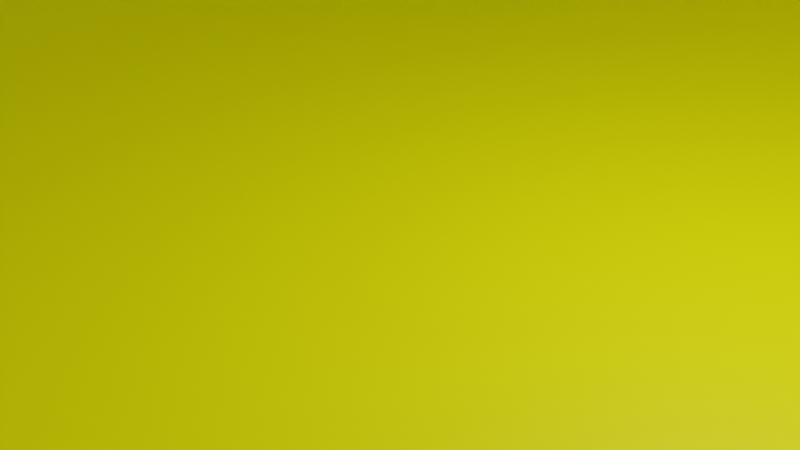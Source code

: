 # Source: BasicApartamentBuilding4.blend  (saved by Blender 3.1.7; exported with 4.5.12 LTS)
import bpy
from mathutils import Matrix  # noqa: F401  (used for matrix-valued properties, if any)

bpy.ops.wm.read_factory_settings(use_empty=True)
scene = bpy.context.scene
scene.name = 'Scene'

# ---- collections
col_collection = bpy.data.collections.new('Collection'); scene.collection.children.link(col_collection)

# ---- materials (node trees are filled in below, after node groups)
mat_material = bpy.data.materials.new('Material')
mat_material.alpha_threshold = 0.0
mat_material.use_transparent_shadow = False
mat_material.line_color = (0.0, 0.0, 0.0, 1.0)
mat_wall = bpy.data.materials.new('Wall')
mat_wall.use_transparent_shadow = False

# ---- material node trees
mat_material.use_nodes = True; mat_material.node_tree.nodes.clear()
_N = mat_material.node_tree.nodes; _L = mat_material.node_tree.links
n0 = _N.new('ShaderNodeOutputMaterial'); n0.name = 'Material Output'; n0.location = (300, 300)
n1 = _N.new('ShaderNodeBsdfPrincipled'); n1.name = 'Principled BSDF'; n1.location = (10, 300)
n1.distribution = 'GGX'
n1.subsurface_method = 'RANDOM_WALK_SKIN'
n1.inputs[2].default_value = 0.4
n1.inputs[3].default_value = 1.45
n1.inputs[27].default_value = (0.0, 0.0, 0.0, 1.0)
n1.inputs[28].default_value = 1.0
_L.new(n1.outputs[0], n0.inputs[0])
n0.is_active_output = True
mat_wall.use_nodes = True; mat_wall.node_tree.nodes.clear()
_N = mat_wall.node_tree.nodes; _L = mat_wall.node_tree.links
n0 = _N.new('ShaderNodeBsdfPrincipled'); n0.name = 'Principled BSDF'; n0.location = (10, 300)
n0.distribution = 'GGX'
n0.subsurface_method = 'RANDOM_WALK_SKIN'
n0.inputs[0].default_value = (1.0, 1.0, 0.0, 1.0)
n0.inputs[3].default_value = 1.45
n0.inputs[27].default_value = (0.0, 0.0, 0.0, 1.0)
n0.inputs[28].default_value = 1.0
n1 = _N.new('ShaderNodeOutputMaterial'); n1.name = 'Material Output'; n1.location = (300, 300)
_L.new(n0.outputs[0], n1.inputs[0])
n1.is_active_output = True

# ---- world
world_world = bpy.data.worlds.new('World'); scene.world = world_world
world_world.use_nodes = True; world_world.node_tree.nodes.clear()
_N = world_world.node_tree.nodes; _L = world_world.node_tree.links
n0 = _N.new('ShaderNodeOutputWorld'); n0.name = 'World Output'; n0.location = (300, 300)
n1 = _N.new('ShaderNodeBackground'); n1.name = 'Background'; n1.location = (10, 300)
n1.inputs[0].default_value = (0.05088, 0.05088, 0.05088, 1.0)
_L.new(n1.outputs[0], n0.inputs[0])
n0.is_active_output = True
world_world.color = (0.05088, 0.05088, 0.05088)
world_world.use_sun_shadow = False
world_world.sun_shadow_jitter_overblur = 0.0

# ---- cameras
cam_camera = bpy.data.cameras.new('Camera')
cam_camera.clip_end = 100.0
cam_camera.ortho_scale = 7.314

# ---- lights
light_light = bpy.data.lights.new('Light', 'POINT')
light_light.transmission_factor = 0.0
light_light.energy = 1000.0
light_light.shadow_soft_size = 0.1
light_light.shadow_maximum_resolution = 0.006
light_light.use_absolute_resolution = True

# ---- meshes
me_cube = bpy.data.meshes.new('Cube')
me_cube.from_pydata([(1.0, 1.0, 1.0), (1.0, 1.0, -1.0), (1.0, -1.0, 1.0), (1.0, -1.0, -1.0), (-1.0, 1.0, 1.0), (-1.0, 1.0, -1.0), (-1.0, -1.0, 1.0), (-1.0, -1.0, -1.0)], [], [(0, 4, 6, 2), (3, 2, 6, 7), (7, 6, 4, 5), (5, 1, 3, 7), (1, 0, 2, 3), (5, 4, 0, 1)])
me_cube.polygons.foreach_set('material_index', [1, 1, 1, 1, 1, 1])
_uv = me_cube.uv_layers.new(name='UVMap')
_uv.uv.foreach_set('vector', [0.625, 0.5, 0.875, 0.5, 0.875, 0.75, 0.625, 0.75, 0.375, 0.75, 0.625, 0.75, 0.625, 1.0, 0.375, 1.0, 0.375, 0.0, 0.625, 0.0, 0.625, 0.25, 0.375, 0.25, 0.125, 0.5, 0.375, 0.5, 0.375, 0.75, 0.125, 0.75, 0.375, 0.5, 0.625, 0.5, 0.625, 0.75, 0.375, 0.75, 0.375, 0.25, 0.625, 0.25, 0.625, 0.5, 0.375, 0.5])
me_cube.materials.append(mat_material)
me_cube.materials.append(mat_wall)
me_cube.use_remesh_preserve_volume = False
me_cube.use_remesh_preserve_attributes = False
me_cube.use_mirror_vertex_groups = False
me_cube.update()

# ---- objects
ob_cube = bpy.data.objects.new('Cube', me_cube)
ob_light = bpy.data.objects.new('Light', light_light)
ob_camera = bpy.data.objects.new('Camera', cam_camera)

# ---- transforms, parenting, visibility, modifiers, constraints
ob_cube.location = (0.0, 0.0, 51.0)
ob_cube.scale = (12.0, 12.0, 51.0)
ob_cube.lock_rotations_4d = False
ob_cube.empty_display_type = 'ARROWS'
ob_cube.lineart.crease_threshold = 0.0
ob_light.location = (4.076, 1.005, 5.904)
ob_light.rotation_euler = (0.6503, 0.05522, 1.866)
ob_light.lock_rotations_4d = False
ob_light.empty_display_type = 'ARROWS'
ob_light.color = (0.0, 0.0, 0.0, 0.0)
ob_light.lineart.crease_threshold = 0.0
ob_camera.location = (7.359, -6.926, 4.958)
ob_camera.rotation_euler = (1.109, 0.0, 0.8149)
ob_camera.lock_rotations_4d = False
ob_camera.empty_display_type = 'ARROWS'
ob_camera.color = (0.0, 0.0, 0.0, 0.0)
ob_camera.display_type = 'WIRE'
ob_camera.lineart.crease_threshold = 0.0

# ---- collection membership
col_collection.objects.link(ob_cube)
col_collection.objects.link(ob_light)
col_collection.objects.link(ob_camera)

# ---- scene / render settings (as saved in the file)
scene.camera = ob_camera
scene.frame_start = 1; scene.frame_end = 250; scene.frame_set(1)
scene.render.engine = 'BLENDER_EEVEE_NEXT'
scene.cycles.sampling_pattern = 'TABULATED_SOBOL'
scene.cycles.use_light_tree = False
scene.view_settings.view_transform = 'Filmic'
bpy.context.view_layer.update()
